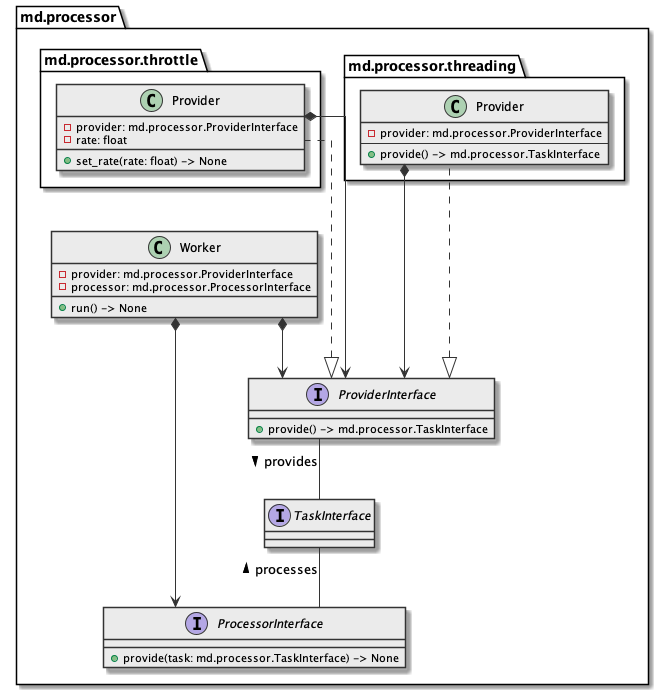

The diagram above was rendered by PlantUML. Its source (embedded in the PNG):
@startuml

skinparam class {
  BackgroundColor #ebebeb
  ArrowColor      #333
  BorderColor     #333
}

skinparam lineType ortho

package md.processor {
  package md.processor.threading {
    class md.processor.threading.Provider implements md.processor.ProviderInterface {
      - provider: md.processor.ProviderInterface
      ---
      + provide() -> md.processor.TaskInterface
    }

    md.processor.threading.Provider *---> md.processor.ProviderInterface
  }

  package md.processor.throttle {
    class md.processor.throttle.Provider implements md.processor.ProviderInterface {
      - provider: md.processor.ProviderInterface
      - rate: float
      + set_rate(rate: float) -> None
    }

    md.processor.throttle.Provider *---> md.processor.ProviderInterface
  }

  interface md.processor.TaskInterface {}
  interface md.processor.ProviderInterface {
    + provide() -> md.processor.TaskInterface
  }

  interface md.processor.ProcessorInterface {
    + provide(task: md.processor.TaskInterface) -> None
  }

  md.processor.ProviderInterface -down- md.processor.TaskInterface : "provides >"
  md.processor.ProcessorInterface -up- md.processor.TaskInterface : "processes >"

  class md.processor.Worker {
    - provider: md.processor.ProviderInterface
    - processor: md.processor.ProcessorInterface
    + run() -> None
  }

  md.processor.Worker *--> md.processor.ProviderInterface
  md.processor.Worker *-> md.processor.ProcessorInterface
}

@enduml